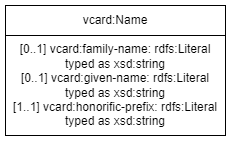

The diagram above was exported from draw.io. Its source (the exported page's mxGraphModel, read from the mxfile embedded in the PNG):
<mxGraphModel dx="604" dy="550" grid="1" gridSize="10" guides="1" tooltips="1" connect="1" arrows="1" fold="1" page="1" pageScale="1" pageWidth="827" pageHeight="1169" math="0" shadow="0">
  <root>
    <mxCell id="0" />
    <mxCell id="1" parent="0" />
    <mxCell id="5O2p17_K3fBn7UO_ERKs-33" value="vcard:Name" style="rounded=0;whiteSpace=wrap;html=1;snapToPoint=1;points=[[0.1,0],[0.2,0],[0.3,0],[0.4,0],[0.5,0],[0.6,0],[0.7,0],[0.8,0],[0.9,0],[0,0.1],[0,0.3],[0,0.5],[0,0.7],[0,0.9],[0.1,1],[0.2,1],[0.3,1],[0.4,1],[0.5,1],[0.6,1],[0.7,1],[0.8,1],[0.9,1],[1,0.1],[1,0.3],[1,0.5],[1,0.7],[1,0.9]];" parent="1" vertex="1">
      <mxGeometry x="110" y="280" width="220" height="30" as="geometry" />
    </mxCell>
    <mxCell id="5O2p17_K3fBn7UO_ERKs-36" value="&lt;div&gt;[0..1] vcard:family-name:&amp;nbsp;rdfs:Literal&lt;/div&gt;&lt;div&gt;typed as xsd:string&lt;/div&gt;&lt;div&gt;&lt;div&gt;[0..1] vcard:given-name:&amp;nbsp;rdfs:Literal&lt;/div&gt;&lt;div&gt;typed as xsd:string&lt;/div&gt;&lt;/div&gt;&lt;div&gt;&lt;div&gt;[1..1] vcard:honorific-prefix:&amp;nbsp;rdfs:Literal&lt;/div&gt;&lt;div&gt;typed as xsd:string&lt;/div&gt;&lt;/div&gt;" style="rounded=0;whiteSpace=wrap;html=1;snapToPoint=1;points=[[0.1,0],[0.2,0],[0.3,0],[0.4,0],[0.5,0],[0.6,0],[0.7,0],[0.8,0],[0.9,0],[0,0.1],[0,0.3],[0,0.5],[0,0.7],[0,0.9],[0.1,1],[0.2,1],[0.3,1],[0.4,1],[0.5,1],[0.6,1],[0.7,1],[0.8,1],[0.9,1],[1,0.1],[1,0.3],[1,0.5],[1,0.7],[1,0.9]];" parent="1" vertex="1">
      <mxGeometry x="110" y="310" width="220" height="100" as="geometry" />
    </mxCell>
  </root>
</mxGraphModel>